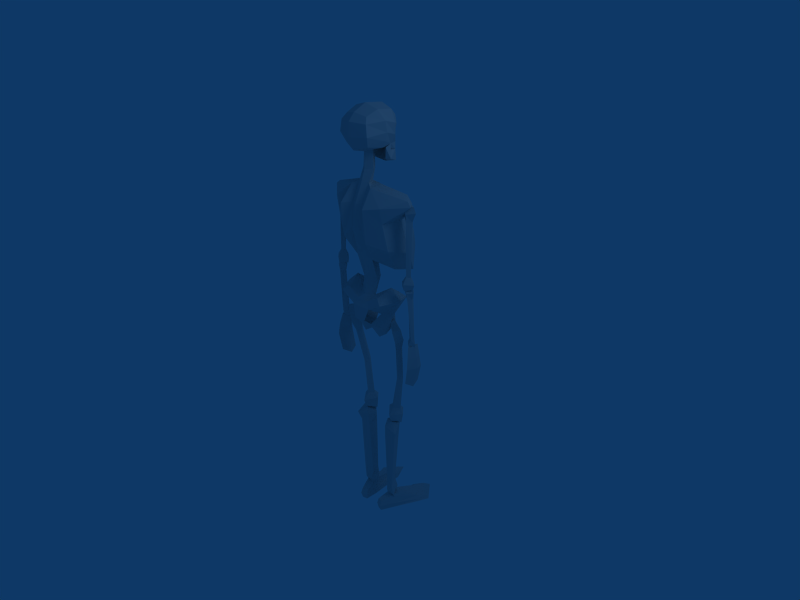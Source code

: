 # Source: skeleton.blend  (saved by Blender 2.49.0; exported with 4.5.12 LTS)
import bpy
from mathutils import Matrix  # noqa: F401  (used for matrix-valued properties, if any)

bpy.ops.wm.read_factory_settings(use_empty=True)
scene = bpy.context.scene
scene.name = 'Scene'

# ---- collections
col_collection_1 = bpy.data.collections.new('Collection 1'); scene.collection.children.link(col_collection_1)

# ---- world
world_world = bpy.data.worlds.new('World'); scene.world = world_world
world_world.color = (0.05656, 0.2208, 0.4)
world_world.use_sun_shadow = False
world_world.sun_shadow_jitter_overblur = 0.0
world_world.cycles.sampling_method = 'MANUAL'
world_world.cycles.sample_map_resolution = 256

# ---- cameras
cam_camera = bpy.data.cameras.new('Camera')
cam_camera.passepartout_alpha = 0.2
cam_camera.clip_end = 100.0
cam_camera.lens = 35.0
cam_camera.ortho_scale = 7.314
cam_camera.show_passepartout = False
cam_camera.show_safe_areas = True
cam_camera.dof.focus_distance = 0.0
cam_camera.dof.aperture_fstop = 128.0

# ---- lights
light_spot = bpy.data.lights.new('Spot', 'POINT')
light_spot.transmission_factor = 0.0
light_spot.cutoff_distance = 30.0
light_spot.energy = 100.0
light_spot.shadow_buffer_clip_start = 1.001
light_spot.shadow_soft_size = 1.0
light_spot.shadow_maximum_resolution = 0.006
light_spot.use_absolute_resolution = True
light_spot.cycles.use_multiple_importance_sampling = False

# ---- meshes
me_skeleton = bpy.data.meshes.new('skeleton')
me_skeleton.from_pydata([(0.1065, 0.3173, 2.567), (0.1562, -0.1078, 2.661), (0.1315, 0.3007, 3.03), (0.1857, -0.2379, 3.092), (0.204, -0.06523, 3.161), (0.1873, 0.1832, 3.128), (0.1675, 0.1811, 2.678), (0.2131, 0.2235, 2.798), (0.2597, -0.3028, 2.852), (0.2061, -0.2471, 2.71), (0.09721, 0.3193, 2.785), (0.1099, 0.317, 2.667), (0.2206, -0.001464, 2.667), (0.132, 0.2053, 2.594), (0.2669, 0.003317, 2.756), (0.2968, 0.006696, 2.872), (0.1337, 0.321, 2.904), (0.2335, -0.2898, 3.013), (0.2986, -0.01959, 3.026), (0.2454, 0.2, 2.957), (-0.1065, 0.3173, 2.567), (-0.1562, -0.1078, 2.661), (-0.1315, 0.3007, 3.03), (-0.1857, -0.2379, 3.092), (0.0, -0.1282, 2.602), (0.0, 0.3608, 2.552), (0.0, -0.277, 3.131), (0.0, 0.3439, 3.047), (0.0, -0.3871, 2.83), (0.0, -0.3091, 2.649), (0.0, 0.3512, 2.679), (0.0, 0.4125, 2.813), (-0.204, -0.06523, 3.161), (-0.1873, 0.1832, 3.128), (0.0, 0.1957, 3.186), (0.0, -0.08537, 3.222), (0.0, 0.04228, 2.627), (0.0, 0.1964, 2.6), (-0.1675, 0.1811, 2.678), (-0.2131, 0.2235, 2.798), (-0.2597, -0.3028, 2.852), (-0.2061, -0.2471, 2.71), (-0.09721, 0.3193, 2.785), (-0.1099, 0.317, 2.667), (-0.2206, -0.001464, 2.667), (-0.132, 0.2053, 2.594), (-0.2669, 0.003317, 2.756), (-0.2968, 0.006696, 2.872), (-0.1337, 0.321, 2.904), (-0.2335, -0.2898, 3.013), (0.0, -0.3708, 3.028), (0.0, 0.3641, 2.898), (-0.2986, -0.01959, 3.026), (-0.2454, 0.2, 2.957), (0.08372, -0.05657, 2.628), (-0.08372, -0.05657, 2.637), (0.0, 0.1811, 2.678), (0.0, -0.1282, 2.611), (0.0, 0.04228, 2.636), (0.1336, 0.2053, 2.588), (0.1455, 0.104, 2.484), (0.1966, 0.154, 2.481), (0.06909, 0.2026, 2.424), (0.1042, 0.3209, 2.565), (0.09577, 0.3362, 2.411), (0.1666, 0.1811, 2.68), (0.2021, 0.06021, 2.651), (-0.1336, 0.2053, 2.588), (-0.1455, 0.104, 2.484), (-0.1966, 0.154, 2.481), (0.0, 0.2299, 2.406), (-0.06909, 0.2026, 2.424), (-0.1042, 0.3209, 2.565), (0.0, 0.3584, 2.55), (-0.09577, 0.3362, 2.411), (0.0, 0.362, 2.395), (-0.1666, 0.1811, 2.68), (-0.2021, 0.06021, 2.651), (-0.1957, -0.1327, 0.07843), (-0.2489, 0.1482, 0.08953), (0.2489, 0.1482, 0.08953), (0.1957, -0.1327, 0.07843), (-0.2953, -0.2336, 0.6216), (-0.295, 0.14, 0.6191), (0.295, 0.14, 0.6191), (0.2953, -0.2336, 0.6216), (-0.1694, -0.01218, 0.5289), (0.1694, -0.01218, 0.5289), (0.1062, 0.1424, 0.1503), (-0.1062, 0.1424, 0.1503), (0.09717, -0.2476, 0.517), (-0.09717, -0.2476, 0.517), (-0.1053, -0.1972, 0.142), (0.1053, -0.1972, 0.142), (-0.4073, 0.2216, 0.5404), (-0.2871, 0.09476, 0.3098), (-0.2871, -0.03962, 0.3349), (-0.3953, -0.2875, 0.5544), (0.4073, 0.2216, 0.5404), (0.2871, 0.09476, 0.3098), (0.3953, -0.2875, 0.5544), (0.2871, -0.03962, 0.3349), (-0.1667, 0.0707, 0.4352), (-0.2154, 0.1181, 0.2897), (0.1667, 0.0707, 0.4352), (0.2154, 0.1181, 0.2897), (0.1617, -0.2823, 0.4226), (0.2153, -0.09396, 0.3085), (-0.1617, -0.2823, 0.4226), (-0.2153, -0.09396, 0.3085), (-0.3513, -0.02152, 0.7366), (-0.2752, -0.06346, -0.001303), (0.3513, -0.02152, 0.7366), (0.2752, -0.06346, -0.001303), (-0.1474, -0.0787, -0.09116), (0.1474, -0.0787, -0.09116), (0.1394, -0.1221, 0.5974), (-0.1394, -0.1221, 0.5974), (-0.5251, -0.0355, 0.5844), (-0.3737, 0.0166, 0.336), (0.5251, -0.0355, 0.5844), (0.3737, 0.0166, 0.336), (0.0, -0.05344, 0.5031), (0.0, -0.007877, 0.09801), (0.0, -0.151, 0.107), (0.0, -0.0245, 0.4543), (0.0, -0.06346, 0.005998), (-0.3649, 0.04498, 0.996), (-0.2738, 0.517, 1.212), (0.2738, 0.517, 1.212), (0.3649, 0.04498, 0.996), (-0.4287, -0.2715, 1.956), (-0.2617, 0.2279, 1.97), (0.2617, 0.2279, 1.97), (0.4287, -0.2715, 1.956), (0.0, 0.2718, 2.017), (0.0, 0.5249, 1.394), (0.09558, -0.1485, 2.202), (0.0, -0.2334, 1.183), (0.4345, 0.3222, 0.937), (0.4223, 0.1029, 1.967), (-0.4345, 0.3222, 0.937), (-0.4223, 0.1029, 1.967), (0.3185, 0.3403, 1.756), (0.4349, -0.2402, 1.741), (0.0, 0.5021, 1.546), (0.4541, -0.1618, 1.34), (0.0, 0.00842, 2.192), (0.0, 0.03139, 1.234), (-0.3185, 0.3403, 1.756), (-0.4349, -0.2402, 1.741), (0.337, 0.4322, 1.441), (-0.337, 0.4322, 1.441), (-0.4869, 0.04868, 1.738), (0.4869, 0.04868, 1.738), (0.0, 0.4157, 1.802), (-0.4541, -0.1618, 1.34), (-0.5444, 0.1394, 1.267), (0.5444, 0.1394, 1.267), (0.1527, -0.1762, 1.138), (0.1824, -0.2049, 2.162), (0.1963, -0.008931, 2.18), (0.2158, -0.3854, 1.917), (0.2174, -0.347, 1.435), (-0.1527, -0.1762, 1.138), (-0.1824, -0.2049, 2.162), (-0.2174, -0.347, 1.435), (-0.2158, -0.3854, 1.917), (-0.1963, -0.008931, 2.18), (0.08372, -0.05657, 2.637), (-0.08372, -0.05657, 2.637), (0.09558, -0.06796, 2.374), (0.0, 0.05476, 2.369), (-0.09558, -0.06796, 2.374), (0.0, -0.1364, 2.369), (0.09558, -0.2722, 1.935), (-0.09558, -0.2722, 1.935), (0.0, -0.3124, 1.941), (0.09558, -0.3074, 1.58), (0.0, -0.1014, 1.63), (-0.09558, -0.3074, 1.58), (0.0, -0.3573, 1.603), (0.1392, -0.07997, 0.7899), (0.0, 0.1036, 0.7726), (-0.1392, -0.07997, 0.7899), (0.0, -0.1617, 0.7957), (0.0, -0.2358, 0.5048), (0.0, -0.2301, 0.3785), (0.0, -0.2993, 0.4209), (0.09921, -0.3107, 0.2302), (0.0, -0.2795, 0.2407), (-0.09921, -0.3107, 0.2302), (0.0, -0.3253, 0.2252), (0.0, -0.2435, 0.115), (0.0, -0.1977, 0.5886), (-0.7704, -0.01293, 0.8434), (-0.6809, 0.06409, 0.8139), (-0.5663, -0.01293, 0.8278), (-0.6809, -0.08994, 0.8208), (-0.7211, 0.02942, 1.776), (-0.6688, 0.09154, 1.767), (-0.625, 0.0287, 1.762), (-0.6688, -0.03323, 1.773), (-0.7791, 0.03731, 1.907), (-0.6701, 0.1116, 1.88), (-0.5788, 0.03247, 1.806), (-0.6701, -0.04241, 1.887), (-0.7376, 0.03973, 1.988), (-0.6157, 0.1144, 1.978), (-0.5507, 0.03446, 1.853), (-0.6157, -0.03964, 1.985), (-0.6746, 0.03736, 1.003), (-0.7242, -0.004869, 0.9994), (-0.6331, -0.004942, 1.004), (-0.6746, -0.04715, 1.007), (-0.79, -0.009035, 0.9091), (-0.6779, -0.1041, 0.9129), (-0.5573, -0.009091, 0.8954), (-0.6779, 0.086, 0.9043), (-0.4058, 0.09031, -1.526), (-0.2781, 0.2276, -1.497), (-0.1355, 0.08786, -1.515), (-0.2766, -0.01194, -1.513), (-0.4871, 0.0328, -0.2042), (-0.4341, 0.09292, -0.1885), (-0.3901, 0.03217, -0.2046), (-0.4349, -0.02865, -0.2171), (-0.5676, -0.00179, -0.000842), (-0.4747, 0.08191, -0.06852), (-0.3604, 0.01932, -0.1115), (-0.4757, -0.06816, -0.1039), (-0.5663, -0.06082, 0.1719), (-0.461, 0.05341, 0.07669), (-0.3884, -0.002005, -0.02298), (-0.462, -0.1132, 0.08835), (-0.2888, 0.1585, -1.293), (-0.3715, 0.1063, -1.307), (-0.2048, 0.103, -1.286), (-0.2901, 0.04934, -1.303), (-0.423, 0.1076, -1.378), (-0.2848, -0.04614, -1.401), (-0.1308, 0.1039, -1.35), (-0.2818, 0.2455, -1.386), (-0.4228, 0.1151, -0.7494), (-0.3613, 0.1748, -0.7362), (-0.3104, 0.113, -0.7415), (-0.3624, 0.05241, -0.7481), (-0.7587, 0.02592, -0.07177), (-0.7089, 0.07884, -0.07222), (-0.6316, 0.02644, -0.06798), (-0.7091, -0.02431, -0.07659), (-0.7392, -0.001665, 0.6843), (-0.7087, 0.05446, 0.6705), (-0.6704, -0.001477, 0.6569), (-0.71, -0.0576, 0.6639), (-0.7722, -0.005513, 0.7915), (-0.7102, 0.06188, 0.7904), (-0.624, -0.003399, 0.7176), (-0.7104, -0.07645, 0.7845), (-0.7544, -0.009808, 0.8654), (-0.657, 0.04249, 0.872), (-0.6055, -0.006682, 0.7756), (-0.6572, -0.06049, 0.8661), (-0.6756, 0.05833, 0.06366), (-0.7615, 0.02097, 0.05379), (-0.6641, 0.02031, 0.05642), (-0.7347, -0.01757, 0.06044), (-0.7722, 0.02471, -0.01832), (-0.6973, -0.03915, -0.01991), (-0.6309, 0.02504, -0.009708), (-0.6971, 0.08817, -0.01452), (-0.3052, 0.009787, -2.98), (-0.2107, 0.1246, -2.946), (-0.1471, 0.05789, -2.97), (-0.185, -0.0126, -2.964), (-0.3743, -0.03128, -1.795), (-0.2534, 0.1767, -1.781), (-0.1733, 0.09424, -1.771), (-0.179, -0.04514, -1.781), (-0.4265, -0.06466, -1.666), (-0.2671, 0.1809, -1.645), (-0.1281, 0.0576, -1.645), (-0.1896, -0.04978, -1.634), (-0.3838, 0.0623, -1.536), (-0.2308, 0.1509, -1.541), (-0.1305, 0.05836, -1.573), (-0.2752, 0.01067, -1.54), (-0.2016, 0.1258, -2.714), (-0.3085, -0.04738, -2.736), (-0.1484, 0.08028, -2.711), (-0.1671, -0.01123, -2.714), (-0.3171, -0.02503, -2.904), (-0.1817, -0.03194, -2.87), (-0.1062, 0.05875, -2.882), (-0.2214, 0.1602, -2.878), (-0.6832, 0.0689, -0.7503), (-0.686, 0.1585, -0.6684), (-0.6911, -0.09498, -0.6319), (-0.6618, 0.03115, -0.04103), (-0.7122, 0.1309, -0.06414), (-0.7583, 0.03086, -0.03617), (-0.711, -0.05218, -0.05082), (-0.7384, -0.09009, -0.2102), (-0.7892, 0.03996, -0.2148), (-0.6519, 0.04038, -0.2218), (-0.7389, 0.1351, -0.2065), (-0.7061, 0.05148, -0.3969), (-0.7467, -0.1124, -0.3761), (-0.7902, 0.05123, -0.3927), (-0.749, 0.1585, -0.4047), (-0.617, 0.1762, -0.1326), (-0.6538, 0.1927, -0.1465), (-0.6317, 0.134, -0.181), (-0.6989, 0.1591, -0.2045), (-0.5651, 0.2341, -0.4401), (-0.5854, 0.2358, -0.4392), (-0.5668, 0.2184, -0.4201), (-0.5873, 0.2206, -0.4198), (-0.5827, 0.2196, -0.2728), (-0.5925, 0.1932, -0.2903), (-0.6327, 0.2021, -0.2867), (-0.6183, 0.2286, -0.269), (-0.1648, 0.004642, -2.944), (-0.2868, -0.03767, -2.946), (-0.3162, 0.8026, -3.172), (-0.5432, 0.5406, -3.176), (-0.3076, -0.04669, -3.079), (-0.1408, 0.000638, -3.083), (-0.3071, 0.09619, -2.932), (-0.1332, -0.1719, -3.005), (-0.2235, -0.1981, -2.995), (-0.1817, 0.1439, -2.935), (-0.2176, -0.2038, -3.172), (-0.1394, -0.1841, -3.172), (-0.4821, 0.5112, -3.123), (-0.2276, -0.2311, -3.077), (-0.2909, -0.04032, -3.172), (-0.1363, 0.01359, -3.172), (-0.1207, -0.1942, -3.082), (-0.2937, 0.6733, -3.087), (-0.4676, 0.3796, -3.14), (-0.2678, 0.4926, -3.039), (-0.1871, 0.551, -3.172), (-0.4853, 0.3843, -3.172), (-0.4342, 0.3938, -3.097), (-0.2019, 0.5317, -3.086), (-0.7393, -0.01487, 1.989), (0.7393, -0.01487, 1.989), (0.6171, 0.1276, 1.982), (-0.6171, 0.1276, 1.982), (0.5772, -0.01985, 1.826), (-0.5772, -0.01985, 1.826), (-0.5687, 0.1065, 1.829), (0.5687, 0.1065, 1.829), (0.6857, -0.01715, 2.062), (0.5662, 0.09168, 2.099), (-0.6717, -0.01715, 2.041), (-0.5709, 0.09168, 2.052), (-0.334, 0.03503, 0.2431), (-0.3102, 0.07044, 0.1529), (-0.3027, 0.01635, 0.102), (-0.3087, -0.01686, 0.1935), (0.0, 0.3133, 1.528), (0.0, -0.1969, 2.202), (-0.09558, -0.1485, 2.202), (0.7704, -0.01293, 0.8434), (0.6809, 0.06409, 0.8139), (0.5663, -0.01293, 0.8278), (0.6809, -0.08994, 0.8208), (0.7211, 0.02942, 1.776), (0.6688, 0.09154, 1.767), (0.625, 0.0287, 1.762), (0.6688, -0.03323, 1.773), (0.7791, 0.03731, 1.907), (0.6701, 0.1116, 1.88), (0.5788, 0.03247, 1.806), (0.6701, -0.04241, 1.887), (0.7376, 0.03973, 1.988), (0.6157, 0.1144, 1.978), (0.5507, 0.03446, 1.853), (0.6157, -0.03964, 1.985), (0.6746, 0.03736, 1.003), (0.7242, -0.004869, 0.9994), (0.6331, -0.004942, 1.004), (0.6746, -0.04715, 1.007), (0.79, -0.009035, 0.9091), (0.6779, -0.1041, 0.9129), (0.5573, -0.009091, 0.8954), (0.6779, 0.086, 0.9043), (0.4058, 0.09031, -1.526), (0.2781, 0.2276, -1.497), (0.1355, 0.08786, -1.515), (0.2766, -0.01194, -1.513), (0.4871, 0.0328, -0.2042), (0.4341, 0.09292, -0.1885), (0.3901, 0.03217, -0.2046), (0.4349, -0.02865, -0.2171), (0.5676, -0.00179, -0.000842), (0.4747, 0.08191, -0.06852), (0.3604, 0.01932, -0.1115), (0.4757, -0.06816, -0.1039), (0.5663, -0.06082, 0.1719), (0.461, 0.05341, 0.07669), (0.3884, -0.002005, -0.02298), (0.462, -0.1132, 0.08835), (0.2888, 0.1585, -1.293), (0.3715, 0.1063, -1.307), (0.2048, 0.103, -1.286), (0.2901, 0.04934, -1.303), (0.423, 0.1076, -1.378), (0.2848, -0.04614, -1.401), (0.1308, 0.1039, -1.35), (0.2818, 0.2455, -1.386), (0.4228, 0.1151, -0.7494), (0.3613, 0.1748, -0.7362), (0.3104, 0.113, -0.7415), (0.3624, 0.05241, -0.7481), (0.7587, 0.02592, -0.07177), (0.7089, 0.07884, -0.07222), (0.6316, 0.02644, -0.06798), (0.7091, -0.02431, -0.07659), (0.7392, -0.001665, 0.6843), (0.7087, 0.05446, 0.6705), (0.6704, -0.001477, 0.6569), (0.71, -0.0576, 0.6639), (0.7722, -0.005513, 0.7915), (0.7102, 0.06188, 0.7904), (0.624, -0.003399, 0.7176), (0.7104, -0.07645, 0.7845), (0.7544, -0.009808, 0.8654), (0.657, 0.04249, 0.872), (0.6055, -0.006682, 0.7756), (0.6572, -0.06049, 0.8661), (0.6756, 0.05833, 0.06366), (0.7615, 0.02097, 0.05379), (0.6641, 0.02031, 0.05642), (0.7347, -0.01757, 0.06044), (0.7722, 0.02471, -0.01832), (0.6973, -0.03915, -0.01991), (0.6309, 0.02504, -0.009708), (0.6971, 0.08817, -0.01452), (0.3052, 0.009787, -2.98), (0.2107, 0.1246, -2.946), (0.1471, 0.05789, -2.97), (0.185, -0.0126, -2.964), (0.3743, -0.03128, -1.795), (0.2534, 0.1767, -1.781), (0.1733, 0.09424, -1.771), (0.179, -0.04514, -1.781), (0.4265, -0.06466, -1.666), (0.2671, 0.1809, -1.645), (0.1281, 0.0576, -1.645), (0.1896, -0.04978, -1.634), (0.3838, 0.0623, -1.536), (0.2308, 0.1509, -1.541), (0.1305, 0.05836, -1.573), (0.2752, 0.01067, -1.54), (0.2016, 0.1258, -2.714), (0.3085, -0.04738, -2.736), (0.1484, 0.08028, -2.711), (0.1671, -0.01123, -2.714), (0.3171, -0.02503, -2.904), (0.1817, -0.03194, -2.87), (0.1062, 0.05875, -2.882), (0.2214, 0.1602, -2.878), (0.6832, 0.0689, -0.7503), (0.686, 0.1585, -0.6684), (0.6911, -0.09498, -0.6319), (0.6618, 0.03115, -0.04103), (0.7122, 0.1309, -0.06414), (0.7583, 0.03086, -0.03617), (0.711, -0.05218, -0.05082), (0.7384, -0.09009, -0.2102), (0.7892, 0.03996, -0.2148), (0.6519, 0.04038, -0.2218), (0.7389, 0.1351, -0.2065), (0.7061, 0.05148, -0.3969), (0.7467, -0.1124, -0.3761), (0.7902, 0.05123, -0.3927), (0.749, 0.1585, -0.4047), (0.617, 0.1762, -0.1326), (0.6538, 0.1927, -0.1465), (0.6317, 0.134, -0.181), (0.6989, 0.1591, -0.2045), (0.5651, 0.2341, -0.4401), (0.5854, 0.2358, -0.4392), (0.5668, 0.2184, -0.4201), (0.5873, 0.2206, -0.4198), (0.5827, 0.2196, -0.2728), (0.5925, 0.1932, -0.2903), (0.6327, 0.2021, -0.2867), (0.6183, 0.2286, -0.269), (0.1648, 0.004642, -2.944), (0.2868, -0.03767, -2.946), (0.3162, 0.8026, -3.172), (0.5432, 0.5406, -3.176), (0.3076, -0.04669, -3.079), (0.1408, 0.000638, -3.083), (0.3071, 0.09619, -2.932), (0.1332, -0.1719, -3.005), (0.2236, -0.1981, -2.995), (0.1817, 0.1439, -2.935), (0.2176, -0.2038, -3.172), (0.1394, -0.1841, -3.172), (0.4821, 0.5112, -3.123), (0.2276, -0.2311, -3.077), (0.2909, -0.04032, -3.172), (0.1363, 0.01359, -3.172), (0.1207, -0.1942, -3.082), (0.2937, 0.6733, -3.087), (0.4676, 0.3796, -3.14), (0.2678, 0.4926, -3.039), (0.187, 0.551, -3.172), (0.4853, 0.3843, -3.172), (0.4342, 0.3938, -3.097), (0.2019, 0.5317, -3.086), (0.334, 0.03503, 0.2431), (0.3102, 0.07045, 0.1529), (0.3027, 0.01635, 0.102), (0.3087, -0.01686, 0.1935)], [], [(0, 13, 37, 25), (34, 5, 2, 27), (51, 27, 2, 16), (18, 4, 3, 17), (29, 24, 1, 9), (35, 4, 5, 34), (26, 3, 4, 35), (19, 5, 4, 18), (16, 2, 5, 19), (11, 0, 25, 30), (30, 31, 10, 11), (12, 14, 9, 1), (14, 15, 8, 9), (50, 28, 8, 17), (28, 29, 9, 8), (6, 7, 15, 14), (0, 11, 6, 13), (11, 10, 7, 6), (31, 51, 16, 10), (15, 18, 17, 8), (7, 19, 18, 15), (10, 16, 19, 7), (26, 50, 17, 3), (25, 37, 45, 20), (33, 34, 27, 22), (27, 51, 48, 22), (32, 52, 49, 23), (24, 29, 41, 21), (32, 35, 34, 33), (23, 26, 35, 32), (33, 53, 52, 32), (24, 54, 1), (22, 48, 53, 33), (30, 25, 20, 43), (31, 30, 43, 42), (46, 44, 21, 41), (47, 46, 41, 40), (28, 50, 49, 40), (29, 28, 40, 41), (46, 38, 44), (39, 38, 46, 47), (43, 20, 45, 38), (42, 43, 38, 39), (51, 31, 42, 48), (52, 47, 40, 49), (53, 39, 47, 52), (48, 42, 39, 53), (50, 26, 23, 49), (54, 36, 12, 1), (24, 21, 55), (36, 55, 21, 44), (6, 14, 12), (56, 36, 44, 38), (38, 45, 37, 56), (36, 56, 6, 12), (56, 37, 13, 6), (62, 64, 61, 60), (70, 75, 64, 62), (59, 63, 62, 60), (63, 73, 70, 62), (73, 63, 64, 75), (59, 60, 66, 65), (63, 59, 61, 64), (65, 66, 61, 59), (60, 61, 66), (68, 69, 74, 71), (71, 74, 75, 70), (68, 71, 72, 67), (71, 70, 73, 72), (75, 74, 72, 73), (76, 77, 68, 67), (74, 69, 67, 72), (76, 67, 69, 77), (77, 69, 68), (119, 95, 79, 111), (105, 99, 80, 88), (121, 101, 81, 113), (109, 96, 78, 92), (115, 88, 80, 113), (117, 86, 83, 110), (95, 103, 89, 79), (101, 107, 93, 81), (111, 79, 89, 114), (126, 123, 88, 115), (112, 84, 87, 116), (187, 108, 102, 125), (110, 83, 94, 118), (118, 94, 95, 119), (87, 84, 98, 104), (104, 98, 99, 105), (112, 85, 100, 120), (120, 100, 101, 121), (91, 82, 97, 108), (108, 97, 96, 109), (83, 86, 102, 94), (94, 102, 103, 95), (122, 87, 104, 125), (85, 90, 106, 100), (100, 106, 107, 101), (125, 104, 106, 187), (96, 119, 111, 78), (99, 121, 113, 80), (93, 115, 113, 81), (91, 117, 110, 82), (78, 111, 114, 92), (124, 126, 115, 93), (85, 112, 116, 90), (108, 188, 186, 91), (82, 110, 118, 97), (97, 118, 119, 96), (84, 112, 120, 98), (98, 120, 121, 99), (114, 89, 123, 126), (191, 192, 188, 108), (86, 122, 125, 102), (116, 194, 186, 90), (92, 114, 126, 124), (190, 191, 108, 187), (157, 152, 128, 141), (158, 146, 130, 139), (166, 156, 127, 164), (152, 145, 136, 128), (164, 180, 166), (156, 157, 141, 127), (133, 140, 154, 143), (168, 357, 356, 165), (151, 158, 139, 129), (175, 178, 163, 162), (357, 168, 142, 349), (142, 132, 149, 153), (143, 154, 158, 151), (161, 355, 348, 140), (165, 131, 150, 167), (135, 133, 143, 155), (153, 149, 152, 157), (150, 153, 157, 156), (167, 150, 156, 166), (154, 144, 146, 158), (146, 163, 159, 130), (145, 151, 129, 136), (350, 144, 154, 353), (134, 160, 162, 144), (136, 129, 362), (144, 162, 163, 146), (155, 143, 151, 145), (132, 135, 155, 149), (149, 155, 145, 152), (147, 135, 132, 168), (176, 167, 166, 180), (159, 163, 178), (363, 137, 171, 174), (170, 58, 172, 173), (58, 169, 171, 172), (175, 162, 160, 137), (364, 363, 174, 173), (167, 176, 364, 165), (185, 182, 159, 138), (177, 181, 178, 175), (176, 180, 181, 177), (184, 185, 138, 164), (164, 138, 181, 180), (179, 148, 164), (179, 159, 148), (183, 184, 164, 148), (188, 106, 90, 186), (116, 122, 183, 182), (189, 190, 187, 106), (138, 159, 178, 181), (192, 189, 106, 188), (193, 190, 189), (193, 191, 190), (193, 192, 191), (193, 189, 192), (122, 117, 184, 183), (122, 86, 117), (117, 194, 185, 184), (215, 218, 196, 195), (218, 217, 197, 196), (217, 216, 198, 197), (216, 215, 195, 198), (195, 196, 197, 198), (205, 206, 202, 201), (210, 207, 203, 206), (203, 204, 200, 199), (204, 205, 201, 200), (206, 203, 199, 202), (210, 209, 208, 207), (207, 208, 204, 203), (208, 209, 205, 204), (209, 210, 206, 205), (199, 200, 211, 212), (200, 201, 213, 211), (201, 202, 214, 213), (202, 199, 212, 214), (211, 213, 217, 218), (214, 212, 215, 216), (213, 214, 216, 217), (212, 211, 218, 215), (239, 242, 220, 219), (242, 241, 221, 220), (241, 240, 222, 221), (240, 239, 219, 222), (219, 220, 221, 222), (229, 230, 226, 225), (234, 231, 227, 230), (227, 228, 224, 223), (228, 229, 225, 224), (230, 227, 223, 226), (361, 358, 231, 234), (231, 232, 228, 227), (232, 233, 229, 228), (233, 234, 230, 229), (243, 244, 235, 236), (244, 245, 237, 235), (245, 246, 238, 237), (246, 243, 236, 238), (235, 237, 241, 242), (238, 236, 239, 240), (237, 238, 240, 241), (236, 235, 242, 239), (223, 224, 244, 243), (224, 225, 245, 244), (225, 226, 246, 245), (226, 223, 243, 246), (267, 270, 248, 247), (270, 269, 249, 248), (269, 268, 250, 249), (268, 267, 247, 250), (247, 248, 249, 250), (257, 258, 254, 253), (262, 259, 255, 258), (255, 256, 252, 251), (256, 257, 253, 252), (258, 255, 251, 254), (262, 261, 260, 259), (259, 260, 256, 255), (260, 261, 257, 256), (261, 262, 258, 257), (251, 252, 264), (252, 253, 265, 263), (253, 254, 266, 265), (254, 251, 264, 266), (263, 265, 269, 270), (266, 264, 267, 268), (265, 266, 268, 269), (264, 263, 270, 267), (291, 294, 272, 271), (294, 293, 273, 272), (293, 292, 274, 273), (292, 291, 271, 274), (271, 272, 273, 274), (281, 282, 278, 277), (286, 283, 279, 282), (279, 280, 276, 275), (280, 281, 277, 276), (282, 279, 275, 278), (286, 285, 284, 283), (283, 284, 280, 279), (284, 285, 281, 280), (285, 286, 282, 281), (275, 276, 287, 288), (276, 277, 289, 287), (277, 278, 290, 289), (278, 275, 288, 290), (287, 289, 293, 294), (290, 288, 291, 292), (289, 290, 292, 293), (288, 287, 294, 291), (304, 306, 309, 305), (305, 309, 308, 303), (303, 308, 307, 302), (306, 295, 296, 309), (307, 297, 295, 306), (301, 298, 299, 300), (301, 302, 304, 298), (300, 303, 302, 301), (304, 312, 310, 298), (302, 307, 306, 304), (305, 303, 300, 299), (319, 316, 314, 318), (298, 310, 311, 299), (305, 313, 312, 304), (313, 305, 299, 311), (314, 316, 317, 315), (320, 317, 316, 319), (320, 313, 311, 321), (318, 314, 315, 321), (312, 319, 318, 310), (313, 320, 319, 312), (317, 320, 321, 315), (310, 318, 321, 311), (338, 333, 337, 327), (340, 343, 336, 326), (326, 336, 332, 335), (335, 332, 333, 338), (327, 337, 342, 345), (322, 341, 331), (322, 327, 341), (327, 345, 341), (336, 343, 342, 337), (339, 324, 325, 334), (328, 323, 322, 331), (332, 336, 337, 333), (323, 330, 329, 322), (329, 338, 327, 322), (328, 344, 323), (344, 326, 323), (344, 340, 326), (331, 341, 344, 328), (330, 335, 338, 329), (323, 326, 335, 330), (341, 339, 334, 344), (345, 342, 324, 339), (334, 325, 343, 340), (341, 345, 339), (344, 334, 340), (343, 325, 324, 342), (358, 359, 232, 231), (356, 357, 349, 346), (346, 349, 352, 351), (348, 347, 350, 353), (347, 348, 355, 354), (353, 154, 140, 348), (354, 160, 134, 347), (351, 150, 131, 346), (352, 153, 150, 351), (165, 356, 346, 131), (153, 352, 349, 142), (355, 161, 160, 354), (144, 350, 347, 134), (361, 360, 359, 358), (360, 361, 234, 233), (359, 360, 233, 232), (105, 88, 93, 107), (124, 93, 88, 123), (123, 89, 92, 124), (109, 92, 89, 103), (103, 102, 108, 109), (116, 87, 122), (194, 117, 91, 186), (107, 106, 104, 105), (194, 116, 182, 185), (182, 183, 148, 159), (128, 136, 362), (168, 132, 142), (139, 130, 159, 129), (362, 129, 159, 179), (141, 128, 164, 127), (128, 362, 179, 164), (177, 175, 137, 363), (147, 168, 165, 364), (176, 177, 363, 364), (147, 137, 160, 161), (137, 147, 172, 171), (147, 364, 173, 172), (169, 57, 174, 171), (57, 170, 173, 174), (309, 296, 295, 308), (308, 295, 297, 307), (161, 133, 135, 147), (140, 133, 161), (252, 263, 264), (385, 365, 366, 388), (388, 366, 367, 387), (387, 367, 368, 386), (386, 368, 365, 385), (365, 368, 367, 366), (375, 371, 372, 376), (380, 376, 373, 377), (373, 369, 370, 374), (374, 370, 371, 375), (376, 372, 369, 373), (380, 377, 378, 379), (377, 373, 374, 378), (378, 374, 375, 379), (379, 375, 376, 380), (369, 382, 381, 370), (370, 381, 383, 371), (371, 383, 384, 372), (372, 384, 382, 369), (381, 388, 387, 383), (384, 386, 385, 382), (383, 387, 386, 384), (382, 385, 388, 381), (409, 389, 390, 412), (412, 390, 391, 411), (411, 391, 392, 410), (410, 392, 389, 409), (389, 392, 391, 390), (399, 395, 396, 400), (404, 400, 397, 401), (397, 393, 394, 398), (398, 394, 395, 399), (400, 396, 393, 397), (519, 404, 401, 516), (401, 397, 398, 402), (402, 398, 399, 403), (403, 399, 400, 404), (413, 406, 405, 414), (414, 405, 407, 415), (415, 407, 408, 416), (416, 408, 406, 413), (405, 412, 411, 407), (408, 410, 409, 406), (407, 411, 410, 408), (406, 409, 412, 405), (393, 413, 414, 394), (394, 414, 415, 395), (395, 415, 416, 396), (396, 416, 413, 393), (437, 417, 418, 440), (440, 418, 419, 439), (439, 419, 420, 438), (438, 420, 417, 437), (417, 420, 419, 418), (427, 423, 424, 428), (432, 428, 425, 429), (425, 421, 422, 426), (426, 422, 423, 427), (428, 424, 421, 425), (432, 429, 430, 431), (429, 425, 426, 430), (430, 426, 427, 431), (431, 427, 428, 432), (421, 434, 422), (422, 433, 435, 423), (423, 435, 436, 424), (424, 436, 434, 421), (433, 440, 439, 435), (436, 438, 437, 434), (435, 439, 438, 436), (434, 437, 440, 433), (461, 441, 442, 464), (464, 442, 443, 463), (463, 443, 444, 462), (462, 444, 441, 461), (441, 444, 443, 442), (451, 447, 448, 452), (456, 452, 449, 453), (449, 445, 446, 450), (450, 446, 447, 451), (452, 448, 445, 449), (456, 453, 454, 455), (453, 449, 450, 454), (454, 450, 451, 455), (455, 451, 452, 456), (445, 458, 457, 446), (446, 457, 459, 447), (447, 459, 460, 448), (448, 460, 458, 445), (457, 464, 463, 459), (460, 462, 461, 458), (459, 463, 462, 460), (458, 461, 464, 457), (474, 475, 479, 476), (475, 473, 478, 479), (473, 472, 477, 478), (476, 479, 466, 465), (477, 476, 465, 467), (471, 470, 469, 468), (471, 468, 474, 472), (470, 471, 472, 473), (474, 468, 480, 482), (472, 474, 476, 477), (475, 469, 470, 473), (489, 488, 484, 486), (468, 469, 481, 480), (475, 474, 482, 483), (483, 481, 469, 475), (484, 485, 487, 486), (490, 489, 486, 487), (490, 491, 481, 483), (488, 491, 485, 484), (482, 480, 488, 489), (483, 482, 489, 490), (487, 485, 491, 490), (480, 481, 491, 488), (508, 497, 507, 503), (510, 496, 506, 513), (496, 505, 502, 506), (505, 508, 503, 502), (497, 515, 512, 507), (492, 501, 511), (492, 511, 497), (511, 515, 497), (506, 507, 512, 513), (509, 504, 495, 494), (498, 501, 492, 493), (502, 503, 507, 506), (493, 492, 499, 500), (499, 492, 497, 508), (498, 493, 514), (493, 496, 514), (496, 510, 514), (501, 498, 514, 511), (500, 499, 508, 505), (493, 500, 505, 496), (511, 514, 504, 509), (515, 509, 494, 512), (504, 510, 513, 495), (511, 509, 515), (514, 510, 504), (513, 512, 494, 495), (516, 401, 402, 517), (519, 516, 517, 518), (518, 403, 404, 519), (517, 402, 403, 518), (479, 478, 465, 466), (478, 477, 467, 465), (422, 434, 433)])
_uv = me_skeleton.uv_layers.new(name='UVTex')
_uv.uv.foreach_set('vector', [0.1985, 0.7776, 0.1698, 0.7887, 0.1572, 0.7565, 0.2042, 0.7454, 0.201, 0.9561, 0.1707, 0.9167, 0.1973, 0.897, 0.2323, 0.905, 0.2323, 0.8642, 0.2323, 0.905, 0.1973, 0.897, 0.2036, 0.8676, 0.1279, 0.9032, 0.1273, 0.9342, 0.09185, 0.9323, 0.08162, 0.9158, 0.0199, 0.8431, 0.0529, 0.8054, 0.08331, 0.8348, 0.06811, 0.8625, 0.1273, 0.9843, 0.1273, 0.9342, 0.1707, 0.9167, 0.201, 0.9561, 0.07104, 0.9706, 0.09185, 0.9323, 0.1273, 0.9342, 0.1273, 0.9843, 0.1658, 0.8822, 0.1707, 0.9167, 0.1273, 0.9342, 0.1279, 0.9032, 0.2036, 0.8676, 0.1973, 0.897, 0.1707, 0.9167, 0.1658, 0.8822, 0.1992, 0.8067, 0.1985, 0.7776, 0.2321, 0.7721, 0.2322, 0.8093, 0.2322, 0.8093, 0.2322, 0.8424, 0.2031, 0.8376, 0.1992, 0.8067, 0.1099, 0.8336, 0.1173, 0.8523, 0.06811, 0.8625, 0.08331, 0.8348, 0.1173, 0.8523, 0.1252, 0.8745, 0.07445, 0.8899, 0.06811, 0.8625, 0.04037, 0.9495, 0.01446, 0.9002, 0.07445, 0.8899, 0.08162, 0.9158, 0.01446, 0.9002, 0.0199, 0.8431, 0.06811, 0.8625, 0.07445, 0.8899, 0.1555, 0.8116, 0.1678, 0.8471, 0.1252, 0.8745, 0.1173, 0.8523, 0.1985, 0.7776, 0.1992, 0.8067, 0.1555, 0.8116, 0.1698, 0.7887, 0.1992, 0.8067, 0.2031, 0.8376, 0.1678, 0.8471, 0.1555, 0.8116, 0.2322, 0.8424, 0.2323, 0.8642, 0.2036, 0.8676, 0.2031, 0.8376, 0.1252, 0.8745, 0.1279, 0.9032, 0.08162, 0.9158, 0.07445, 0.8899, 0.1678, 0.8471, 0.1658, 0.8822, 0.1279, 0.9032, 0.1252, 0.8745, 0.2031, 0.8376, 0.2036, 0.8676, 0.1658, 0.8822, 0.1678, 0.8471, 0.07104, 0.9706, 0.04037, 0.9495, 0.08162, 0.9158, 0.09185, 0.9323, 0.2598, 0.7452, 0.307, 0.7561, 0.2945, 0.7884, 0.2657, 0.7775, 0.294, 0.9166, 0.2637, 0.9562, 0.2323, 0.905, 0.2673, 0.8969, 0.2323, 0.905, 0.2323, 0.8642, 0.2609, 0.8675, 0.2673, 0.8969, 0.3376, 0.934, 0.3369, 0.903, 0.3833, 0.9155, 0.3731, 0.9321, 0.4118, 0.8046, 0.445, 0.8424, 0.3967, 0.862, 0.3814, 0.8343, 0.3376, 0.934, 0.3377, 0.9843, 0.2637, 0.9562, 0.294, 0.9166, 0.3731, 0.9321, 0.394, 0.9705, 0.3377, 0.9843, 0.3376, 0.934, 0.294, 0.9166, 0.2988, 0.882, 0.3369, 0.903, 0.3376, 0.934, 0.0529, 0.8054, 0.08212, 0.8113, 0.08331, 0.8348, 0.2673, 0.8969, 0.2609, 0.8675, 0.2988, 0.882, 0.294, 0.9166, 0.2322, 0.8093, 0.2321, 0.7721, 0.2657, 0.7775, 0.2651, 0.8066, 0.2322, 0.8424, 0.2322, 0.8093, 0.2651, 0.8066, 0.2613, 0.8375, 0.3474, 0.8519, 0.3547, 0.8332, 0.3814, 0.8343, 0.3967, 0.862, 0.3395, 0.8742, 0.3474, 0.8519, 0.3967, 0.862, 0.3904, 0.8895, 0.4507, 0.8997, 0.4248, 0.9492, 0.3833, 0.9155, 0.3904, 0.8895, 0.445, 0.8424, 0.4507, 0.8997, 0.3904, 0.8895, 0.3967, 0.862, 0.3474, 0.8519, 0.3089, 0.8112, 0.3547, 0.8332, 0.2968, 0.8469, 0.3089, 0.8112, 0.3474, 0.8519, 0.3395, 0.8742, 0.2651, 0.8066, 0.2657, 0.7775, 0.2945, 0.7884, 0.3089, 0.8112, 0.2613, 0.8375, 0.2651, 0.8066, 0.3089, 0.8112, 0.2968, 0.8469, 0.2323, 0.8642, 0.2322, 0.8424, 0.2613, 0.8375, 0.2609, 0.8675, 0.3369, 0.903, 0.3395, 0.8742, 0.3904, 0.8895, 0.3833, 0.9155, 0.2988, 0.882, 0.2968, 0.8469, 0.3395, 0.8742, 0.3369, 0.903, 0.2609, 0.8675, 0.2613, 0.8375, 0.2968, 0.8469, 0.2988, 0.882, 0.4248, 0.9492, 0.394, 0.9705, 0.3731, 0.9321, 0.3833, 0.9155, 0.08212, 0.8113, 0.09738, 0.7795, 0.1099, 0.8336, 0.08331, 0.8348, 0.4118, 0.8046, 0.3814, 0.8343, 0.3825, 0.8107, 0.367, 0.7788, 0.3825, 0.8107, 0.3814, 0.8343, 0.3547, 0.8332, 0.1555, 0.8116, 0.1173, 0.8523, 0.1099, 0.8336, 0.3295, 0.7649, 0.367, 0.7788, 0.3547, 0.8332, 0.3089, 0.8112, 0.3089, 0.8112, 0.2945, 0.7884, 0.307, 0.7561, 0.3295, 0.7649, 0.09738, 0.7795, 0.1348, 0.7654, 0.1555, 0.8116, 0.1099, 0.8336, 0.1348, 0.7654, 0.1572, 0.7565, 0.1698, 0.7887, 0.1555, 0.8116, 0.8108, 0.8785, 0.8205, 0.9204, 0.7667, 0.8984, 0.7651, 0.8793, 0.8428, 0.879, 0.8429, 0.9216, 0.8205, 0.9204, 0.8108, 0.8785, 0.7574, 0.8305, 0.7982, 0.8028, 0.8108, 0.8785, 0.7651, 0.8793, 0.7982, 0.8028, 0.8425, 0.798, 0.8428, 0.879, 0.8108, 0.8785, 0.843, 0.975, 0.7916, 0.9671, 0.8205, 0.9204, 0.8429, 0.9216, 0.7574, 0.8305, 0.7651, 0.8793, 0.7044, 0.8816, 0.7148, 0.8275, 0.7916, 0.9671, 0.7494, 0.9381, 0.7667, 0.8984, 0.8205, 0.9204, 0.7097, 0.9371, 0.7044, 0.8816, 0.7667, 0.8984, 0.7494, 0.9381, 0.7651, 0.8793, 0.7667, 0.8984, 0.7044, 0.8816, 0.9204, 0.8788, 0.919, 0.898, 0.8653, 0.9203, 0.8748, 0.8783, 0.8748, 0.8783, 0.8653, 0.9203, 0.8429, 0.9216, 0.8428, 0.879, 0.9204, 0.8788, 0.8748, 0.8783, 0.8869, 0.8026, 0.9279, 0.83, 0.8748, 0.8783, 0.8428, 0.879, 0.8425, 0.798, 0.8869, 0.8026, 0.8429, 0.9216, 0.8653, 0.9203, 0.8944, 0.9668, 0.843, 0.975, 0.9704, 0.8268, 0.9811, 0.8808, 0.9204, 0.8788, 0.9279, 0.83, 0.8653, 0.9203, 0.919, 0.898, 0.9365, 0.9376, 0.8944, 0.9668, 0.9762, 0.9363, 0.9365, 0.9376, 0.919, 0.898, 0.9811, 0.8808, 0.9811, 0.8808, 0.919, 0.898, 0.9204, 0.8788, 0.9547, 0.3071, 0.9259, 0.3145, 0.9036, 0.278, 0.9219, 0.2392, 0.802, 0.313, 0.7828, 0.3145, 0.8051, 0.278, 0.8304, 0.2856, 0.7614, 0.5346, 0.7835, 0.5332, 0.82, 0.583, 0.7997, 0.604, 0.9274, 0.5345, 0.9473, 0.5332, 0.9108, 0.583, 0.8888, 0.5656, 0.8145, 0.2177, 0.8304, 0.2856, 0.8051, 0.278, 0.7869, 0.2392, 0.9011, 0.4121, 0.905, 0.378, 0.9437, 0.3643, 0.9668, 0.3944, 0.9259, 0.3145, 0.9067, 0.313, 0.8783, 0.2856, 0.9036, 0.278, 0.7835, 0.5332, 0.8034, 0.5345, 0.842, 0.5656, 0.82, 0.583, 0.9219, 0.2392, 0.9036, 0.278, 0.8783, 0.2856, 0.8942, 0.2177, 0.8544, 0.2302, 0.8544, 0.2525, 0.8304, 0.2856, 0.8145, 0.2177, 0.7419, 0.3944, 0.765, 0.3643, 0.8038, 0.378, 0.8076, 0.4121, 0.5504, 0.4957, 0.5812, 0.4897, 0.5799, 0.5529, 0.5504, 0.5349, 0.9668, 0.3944, 0.9437, 0.3643, 0.9497, 0.35, 0.996, 0.3484, 0.996, 0.3484, 0.9497, 0.35, 0.9259, 0.3145, 0.9547, 0.3071, 0.8038, 0.378, 0.765, 0.3643, 0.759, 0.35, 0.8048, 0.3468, 0.8048, 0.3468, 0.759, 0.35, 0.7828, 0.3145, 0.802, 0.313, 0.762, 0.4281, 0.7943, 0.4607, 0.7873, 0.4793, 0.7386, 0.473, 0.7386, 0.473, 0.7873, 0.4793, 0.7835, 0.5332, 0.7614, 0.5346, 0.8932, 0.4651, 0.9365, 0.4607, 0.9435, 0.4793, 0.8995, 0.4911, 0.8995, 0.4911, 0.9435, 0.4793, 0.9473, 0.5332, 0.9274, 0.5345, 0.9437, 0.3643, 0.905, 0.378, 0.904, 0.3468, 0.9497, 0.35, 0.9497, 0.35, 0.904, 0.3468, 0.9067, 0.313, 0.9259, 0.3145, 0.8544, 0.3843, 0.8038, 0.378, 0.8048, 0.3468, 0.8544, 0.3664, 0.7943, 0.4607, 0.8376, 0.4651, 0.8313, 0.4911, 0.7873, 0.4793, 0.7873, 0.4793, 0.8313, 0.4911, 0.8034, 0.5345, 0.7835, 0.5332, 0.5504, 0.5349, 0.5209, 0.5529, 0.5195, 0.4897, 0.5504, 0.4957, 0.9473, 0.5332, 0.9695, 0.5346, 0.9311, 0.604, 0.9108, 0.583, 0.7828, 0.3145, 0.754, 0.3071, 0.7869, 0.2392, 0.8051, 0.278, 0.842, 0.5656, 0.8293, 0.6226, 0.7997, 0.604, 0.82, 0.583, 0.8932, 0.4651, 0.9106, 0.4346, 0.9688, 0.4281, 0.9365, 0.4607, 0.9108, 0.583, 0.9311, 0.604, 0.9015, 0.6226, 0.8888, 0.5656, 0.8654, 0.5781, 0.8654, 0.6076, 0.8293, 0.6226, 0.842, 0.5656, 0.7943, 0.4607, 0.762, 0.4281, 0.8202, 0.4346, 0.8376, 0.4651, 0.0747, 0.1827, 0.1076, 0.1838, 0.1076, 0.2049, 0.08687, 0.2048, 0.9365, 0.4607, 0.9688, 0.4281, 0.9922, 0.473, 0.9435, 0.4793, 0.9435, 0.4793, 0.9922, 0.473, 0.9695, 0.5346, 0.9473, 0.5332, 0.765, 0.3643, 0.7419, 0.3944, 0.7128, 0.3484, 0.759, 0.35, 0.759, 0.35, 0.7128, 0.3484, 0.754, 0.3071, 0.7828, 0.3145, 0.8942, 0.2177, 0.8783, 0.2856, 0.8544, 0.2525, 0.8544, 0.2302, 0.09224, 0.1509, 0.1076, 0.1505, 0.1076, 0.1838, 0.0747, 0.1827, 0.905, 0.378, 0.8544, 0.3843, 0.8544, 0.3664, 0.904, 0.3468, 0.1432, 0.2335, 0.1076, 0.2265, 0.1076, 0.2049, 0.1283, 0.2048, 0.8888, 0.5656, 0.9015, 0.6226, 0.8654, 0.6076, 0.8654, 0.5781, 0.08284, 0.1355, 0.09224, 0.1509, 0.0747, 0.1827, 0.05721, 0.15, 0.6975, 0.6374, 0.6433, 0.644, 0.6381, 0.6061, 0.6911, 0.5812, 0.4865, 0.6374, 0.4512, 0.6609, 0.4523, 0.6026, 0.493, 0.5812, 0.768, 0.6792, 0.7329, 0.6609, 0.7317, 0.6026, 0.7752, 0.6319, 0.6433, 0.644, 0.592, 0.6535, 0.592, 0.6302, 0.6381, 0.6061, 0.7752, 0.6319, 0.7888, 0.6961, 0.768, 0.6792, 0.7329, 0.6609, 0.6975, 0.6374, 0.6911, 0.5812, 0.7317, 0.6026, 0.5538, 0.7252, 0.5241, 0.7354, 0.4981, 0.7061, 0.5462, 0.6904, 0.3015, 0.6982, 0.3419, 0.6418, 0.3679, 0.6424, 0.323, 0.7252, 0.5408, 0.644, 0.4865, 0.6374, 0.493, 0.5812, 0.5459, 0.6061, 0.3921, 0.7473, 0.3953, 0.6961, 0.416, 0.6792, 0.4138, 0.7416, 0.3419, 0.6418, 0.3015, 0.6982, 0.3135, 0.639, 0.3436, 0.6282, 0.6599, 0.7354, 0.6302, 0.7252, 0.6379, 0.6904, 0.6859, 0.7061, 0.5462, 0.6904, 0.4981, 0.7061, 0.4865, 0.6374, 0.5408, 0.644, 0.2597, 0.6974, 0.2299, 0.6449, 0.2319, 0.6266, 0.2596, 0.6406, 0.7787, 0.7832, 0.7381, 0.754, 0.7303, 0.7197, 0.7702, 0.7416, 0.592, 0.7273, 0.5538, 0.7252, 0.5462, 0.6904, 0.592, 0.6918, 0.6859, 0.7061, 0.6379, 0.6904, 0.6433, 0.644, 0.6975, 0.6374, 0.7303, 0.7197, 0.6859, 0.7061, 0.6975, 0.6374, 0.7329, 0.6609, 0.7702, 0.7416, 0.7303, 0.7197, 0.7329, 0.6609, 0.768, 0.6792, 0.4981, 0.7061, 0.4537, 0.7197, 0.4512, 0.6609, 0.4865, 0.6374, 0.4512, 0.6609, 0.416, 0.6792, 0.4089, 0.6319, 0.4523, 0.6026, 0.592, 0.6535, 0.5408, 0.644, 0.5459, 0.6061, 0.592, 0.6302, 0.2505, 0.5849, 0.2832, 0.5491, 0.2712, 0.5993, 0.2486, 0.6071, 0.446, 0.754, 0.4053, 0.7833, 0.4138, 0.7416, 0.4537, 0.7197, 0.8986, 0.723, 0.8583, 0.7333, 0.8986, 0.6924, 0.4537, 0.7197, 0.4138, 0.7416, 0.416, 0.6792, 0.4512, 0.6609, 0.592, 0.6918, 0.5462, 0.6904, 0.5408, 0.644, 0.592, 0.6535, 0.6302, 0.7252, 0.592, 0.7273, 0.592, 0.6918, 0.6379, 0.6904, 0.6379, 0.6904, 0.592, 0.6918, 0.592, 0.6535, 0.6433, 0.644, 0.592, 0.7743, 0.592, 0.7273, 0.6302, 0.7252, 0.6237, 0.7746, 0.792, 0.7473, 0.7702, 0.7416, 0.768, 0.6792, 0.7888, 0.6961, 0.4089, 0.6319, 0.416, 0.6792, 0.3953, 0.6961, 0.1076, 0.6039, 0.1327, 0.608, 0.1379, 0.6542, 0.1076, 0.6502, 0.08122, 0.7171, 0.05019, 0.721, 0.03924, 0.6597, 0.07727, 0.6542, 0.165, 0.721, 0.1339, 0.7171, 0.1379, 0.6542, 0.1759, 0.6597, 0.3921, 0.7473, 0.4138, 0.7416, 0.4053, 0.7833, 0.3909, 0.792, 0.08248, 0.608, 0.1076, 0.6039, 0.1076, 0.6502, 0.07727, 0.6542, 0.7702, 0.7416, 0.792, 0.7473, 0.7932, 0.792, 0.7787, 0.7832, 0.1076, 0.2802, 0.1484, 0.2785, 0.1427, 0.3634, 0.1076, 0.3756, 0.1076, 0.5589, 0.1076, 0.4699, 0.1301, 0.4643, 0.1305, 0.5606, 0.08461, 0.5606, 0.0851, 0.4643, 0.1076, 0.4699, 0.1076, 0.5589, 0.06677, 0.2785, 0.1076, 0.2802, 0.1076, 0.3756, 0.07248, 0.3634, 0.07248, 0.3634, 0.1076, 0.3756, 0.1076, 0.4699, 0.0851, 0.4643, 0.0254, 0.4664, 0.01411, 0.3761, 0.07248, 0.3634, 0.1897, 0.4664, 0.1427, 0.3634, 0.201, 0.3761, 0.01331, 0.2732, 0.06677, 0.2785, 0.07248, 0.3634, 0.01411, 0.3761, 0.1076, 0.1838, 0.1405, 0.1827, 0.1283, 0.2048, 0.1076, 0.2049, 0.1432, 0.2335, 0.1754, 0.209, 0.2018, 0.2732, 0.1484, 0.2785, 0.1229, 0.1509, 0.1323, 0.1355, 0.1579, 0.15, 0.1405, 0.1827, 0.1076, 0.3756, 0.1427, 0.3634, 0.1301, 0.4643, 0.1076, 0.4699, 0.1076, 0.1505, 0.1229, 0.1509, 0.1405, 0.1827, 0.1076, 0.1838, 0.1076, 0.1257, 0.1323, 0.1355, 0.1229, 0.1509, 0.1076, 0.1257, 0.09224, 0.1509, 0.08284, 0.1355, 0.1076, 0.1257, 0.1076, 0.1505, 0.09224, 0.1509, 0.1076, 0.1257, 0.1229, 0.1509, 0.1076, 0.1505, 0.03973, 0.209, 0.07194, 0.2335, 0.06677, 0.2785, 0.01331, 0.2732, 0.8544, 0.3843, 0.905, 0.378, 0.9011, 0.4121, 0.07194, 0.2335, 0.1076, 0.2265, 0.1076, 0.2802, 0.06677, 0.2785, 0.2818, 0.2014, 0.2552, 0.199, 0.2582, 0.1729, 0.2819, 0.1894, 0.2552, 0.199, 0.2098, 0.197, 0.2128, 0.1749, 0.2582, 0.1729, 0.3539, 0.1965, 0.3083, 0.1989, 0.3051, 0.1728, 0.3504, 0.1744, 0.3083, 0.1989, 0.2818, 0.2014, 0.2819, 0.1894, 0.3051, 0.1728, 0.2819, 0.1894, 0.2582, 0.1729, 0.2817, 0.1378, 0.3051, 0.1728, 0.3331, 0.4298, 0.3025, 0.4442, 0.3042, 0.4175, 0.3249, 0.415, 0.303, 0.4707, 0.2829, 0.4531, 0.2828, 0.4436, 0.3025, 0.4442, 0.2828, 0.4436, 0.2636, 0.4443, 0.2615, 0.4178, 0.2828, 0.4173, 0.2636, 0.4443, 0.2334, 0.4306, 0.2407, 0.4154, 0.2615, 0.4178, 0.3025, 0.4442, 0.2828, 0.4436, 0.2828, 0.4173, 0.3042, 0.4175, 0.303, 0.4707, 0.2824, 0.5076, 0.2633, 0.4706, 0.2829, 0.4531, 0.2829, 0.4531, 0.2633, 0.4706, 0.2636, 0.4443, 0.2828, 0.4436, 0.2633, 0.4706, 0.2297, 0.4445, 0.2334, 0.4306, 0.2636, 0.4443, 0.3369, 0.4437, 0.303, 0.4707, 0.3025, 0.4442, 0.3331, 0.4298, 0.2828, 0.4173, 0.2615, 0.4178, 0.2574, 0.2332, 0.2819, 0.2334, 0.2615, 0.4178, 0.2407, 0.4154, 0.2353, 0.2381, 0.2574, 0.2332, 0.3249, 0.415, 0.3042, 0.4175, 0.3065, 0.233, 0.3286, 0.2376, 0.3042, 0.4175, 0.2828, 0.4173, 0.2819, 0.2334, 0.3065, 0.233, 0.2574, 0.2332, 0.2353, 0.2381, 0.2098, 0.197, 0.2552, 0.199, 0.3065, 0.233, 0.2819, 0.2334, 0.2818, 0.2014, 0.3083, 0.1989, 0.3286, 0.2376, 0.3065, 0.233, 0.3083, 0.1989, 0.3539, 0.1965, 0.2819, 0.2334, 0.2574, 0.2332, 0.2552, 0.199, 0.2818, 0.2014, 0.4533, 0.06655, 0.4614, 0.04625, 0.4752, 0.05066, 0.4678, 0.06788, 0.4614, 0.04625, 0.4592, 0.01493, 0.4855, 0.01989, 0.4752, 0.05066, 0.4605, 0.1158, 0.4632, 0.08488, 0.4772, 0.08048, 0.4842, 0.1079, 0.4632, 0.08488, 0.4533, 0.06655, 0.4678, 0.06788, 0.4772, 0.08048, 0.4678, 0.06788, 0.4752, 0.05066, 0.494, 0.06711, 0.4772, 0.08048, 0.09028, 0.1138, 0.08435, 0.08627, 0.1105, 0.09088, 0.1113, 0.1117, 0.05389, 0.08436, 0.05492, 0.07317, 0.06886, 0.07032, 0.08435, 0.08627, 0.06886, 0.07032, 0.08151, 0.05406, 0.1077, 0.04711, 0.1077, 0.06904, 0.08151, 0.05406, 0.08649, 0.02625, 0.11, 0.02612, 0.1077, 0.04711, 0.08435, 0.08627, 0.06886, 0.07032, 0.1077, 0.06904, 0.1105, 0.09088, 0.0343, 0.06917, 0.03728, 0.06645, 0.05492, 0.07317, 0.05389, 0.08436, 0.05492, 0.07317, 0.05655, 0.05741, 0.08151, 0.05406, 0.06886, 0.07032, 0.05655, 0.05741, 0.06757, 0.03441, 0.08649, 0.02625, 0.08151, 0.05406, 0.07235, 0.1067, 0.05389, 0.08436, 0.08435, 0.08627, 0.09028, 0.1138, 0.2847, 0.06686, 0.2839, 0.04119, 0.4432, 0.04336, 0.4437, 0.06619, 0.2839, 0.04119, 0.2862, 0.01739, 0.4448, 0.01961, 0.4432, 0.04336, 0.2871, 0.1174, 0.2854, 0.09306, 0.4459, 0.08848, 0.4454, 0.1122, 0.2854, 0.09306, 0.2847, 0.06686, 0.4437, 0.06619, 0.4459, 0.08848, 0.4432, 0.04336, 0.4448, 0.01961, 0.4592, 0.01493, 0.4614, 0.04625, 0.4459, 0.08848, 0.4437, 0.06619, 0.4533, 0.06655, 0.4632, 0.08488, 0.4454, 0.1122, 0.4459, 0.08848, 0.4632, 0.08488, 0.4605, 0.1158, 0.4437, 0.06619, 0.4432, 0.04336, 0.4614, 0.04625, 0.4533, 0.06655, 0.1077, 0.06904, 0.1077, 0.04711, 0.2839, 0.04119, 0.2847, 0.06686, 0.1077, 0.04711, 0.11, 0.02612, 0.2862, 0.01739, 0.2839, 0.04119, 0.1113, 0.1117, 0.1105, 0.09088, 0.2854, 0.09306, 0.2871, 0.1174, 0.1105, 0.09088, 0.1077, 0.06904, 0.2847, 0.06686, 0.2854, 0.09306, 0.428, 0.1813, 0.4026, 0.1771, 0.41, 0.1582, 0.4284, 0.1687, 0.4026, 0.1771, 0.3705, 0.1761, 0.3746, 0.1533, 0.41, 0.1582, 0.4843, 0.1788, 0.454, 0.1779, 0.4473, 0.159, 0.4816, 0.1567, 0.454, 0.1779, 0.428, 0.1813, 0.4284, 0.1687, 0.4473, 0.159, 0.4284, 0.1687, 0.41, 0.1582, 0.4294, 0.1305, 0.4473, 0.159, 0.48, 0.4144, 0.4431, 0.4306, 0.4459, 0.3928, 0.4697, 0.3898, 0.4447, 0.4612, 0.4219, 0.4408, 0.4221, 0.4278, 0.4431, 0.4306, 0.4221, 0.4278, 0.4017, 0.4293, 0.4005, 0.3923, 0.423, 0.3971, 0.4017, 0.4293, 0.3659, 0.4114, 0.3773, 0.3871, 0.4005, 0.3923, 0.4431, 0.4306, 0.4221, 0.4278, 0.423, 0.3971, 0.4459, 0.3928, 0.4447, 0.4612, 0.4198, 0.4962, 0.3984, 0.4596, 0.4219, 0.4408, 0.4219, 0.4408, 0.3984, 0.4596, 0.4017, 0.4293, 0.4221, 0.4278, 0.3984, 0.4596, 0.3631, 0.4323, 0.3659, 0.4114, 0.4017, 0.4293, 0.4816, 0.4353, 0.4447, 0.4612, 0.4431, 0.4306, 0.48, 0.4144, 0.423, 0.3971, 0.4005, 0.3923, 0.4271, 0.204, 0.4005, 0.3923, 0.3773, 0.3871, 0.376, 0.2041, 0.3949, 0.2056, 0.4697, 0.3898, 0.4459, 0.3928, 0.4461, 0.2077, 0.4738, 0.2047, 0.4459, 0.3928, 0.423, 0.3971, 0.4271, 0.204, 0.4461, 0.2077, 0.3949, 0.2056, 0.376, 0.2041, 0.3705, 0.1761, 0.4026, 0.1771, 0.4461, 0.2077, 0.4271, 0.204, 0.428, 0.1813, 0.454, 0.1779, 0.4738, 0.2047, 0.4461, 0.2077, 0.454, 0.1779, 0.4843, 0.1788, 0.4271, 0.204, 0.3949, 0.2056, 0.4026, 0.1771, 0.428, 0.1813, 0.6207, 0.09305, 0.5927, 0.09135, 0.5978, 0.07045, 0.6209, 0.08209, 0.5927, 0.09135, 0.5522, 0.07359, 0.5738, 0.05042, 0.5978, 0.07045, 0.6853, 0.0833, 0.6464, 0.09053, 0.6424, 0.06999, 0.6684, 0.05864, 0.6464, 0.09053, 0.6207, 0.09305, 0.6209, 0.08209, 0.6424, 0.06999, 0.6209, 0.08209, 0.5978, 0.07045, 0.6197, 0.04905, 0.6424, 0.06999, 0.6897, 0.4331, 0.6467, 0.4187, 0.6582, 0.3843, 0.7007, 0.3924, 0.6389, 0.4456, 0.6136, 0.4212, 0.6145, 0.4053, 0.6467, 0.4187, 0.6145, 0.4053, 0.5789, 0.4132, 0.5713, 0.3814, 0.6101, 0.3759, 0.5789, 0.4132, 0.5339, 0.4307, 0.5398, 0.3872, 0.5713, 0.3814, 0.6467, 0.4187, 0.6145, 0.4053, 0.6101, 0.3759, 0.6582, 0.3843, 0.6389, 0.4456, 0.6125, 0.4764, 0.5861, 0.4433, 0.6136, 0.4212, 0.6136, 0.4212, 0.5861, 0.4433, 0.5789, 0.4132, 0.6145, 0.4053, 0.5861, 0.4433, 0.5433, 0.4508, 0.5339, 0.4307, 0.5789, 0.4132, 0.68, 0.4531, 0.6389, 0.4456, 0.6467, 0.4187, 0.6897, 0.4331, 0.6101, 0.3759, 0.5713, 0.3814, 0.5825, 0.1373, 0.6162, 0.1337, 0.5713, 0.3814, 0.5398, 0.3872, 0.554, 0.1366, 0.5825, 0.1373, 0.7007, 0.3924, 0.6582, 0.3843, 0.6534, 0.136, 0.6859, 0.1351, 0.6582, 0.3843, 0.6101, 0.3759, 0.6162, 0.1337, 0.6534, 0.136, 0.5825, 0.1373, 0.554, 0.1366, 0.5522, 0.07359, 0.5927, 0.09135, 0.6534, 0.136, 0.6162, 0.1337, 0.6207, 0.09305, 0.6464, 0.09053, 0.6859, 0.1351, 0.6534, 0.136, 0.6464, 0.09053, 0.6853, 0.0833, 0.6162, 0.1337, 0.5825, 0.1373, 0.5927, 0.09135, 0.6207, 0.09305, 0.564, 0.935, 0.5623, 0.9002, 0.5417, 0.8971, 0.5423, 0.9318, 0.6347, 0.9325, 0.6385, 0.8973, 0.6192, 0.9002, 0.6161, 0.9294, 0.6161, 0.9294, 0.6192, 0.9002, 0.5922, 0.9024, 0.5926, 0.9293, 0.5623, 0.9002, 0.5642, 0.8361, 0.5477, 0.8491, 0.5417, 0.8971, 0.5922, 0.9024, 0.5911, 0.8584, 0.5642, 0.8361, 0.5623, 0.9002, 0.6091, 0.9781, 0.6265, 0.9729, 0.631, 0.9552, 0.6134, 0.9606, 0.5961, 0.9584, 0.5926, 0.9293, 0.564, 0.935, 0.5808, 0.967, 0.6134, 0.9606, 0.6161, 0.9294, 0.5926, 0.9293, 0.5961, 0.9584, 0.564, 0.935, 0.5502, 0.9528, 0.5477, 0.9655, 0.5808, 0.967, 0.5926, 0.9293, 0.5922, 0.9024, 0.5623, 0.9002, 0.564, 0.935, 0.6347, 0.9325, 0.6161, 0.9294, 0.6134, 0.9606, 0.631, 0.9552, 0.5237, 0.9524, 0.5048, 0.9493, 0.5006, 0.9504, 0.5239, 0.9576, 0.6265, 0.9729, 0.6505, 0.9555, 0.6473, 0.9487, 0.631, 0.9552, 0.5423, 0.9318, 0.5407, 0.9391, 0.5502, 0.9528, 0.564, 0.935, 0.6424, 0.936, 0.6347, 0.9325, 0.631, 0.9552, 0.6473, 0.9487, 0.5006, 0.9504, 0.5048, 0.9493, 0.505, 0.9462, 0.5003, 0.9464, 0.5257, 0.9466, 0.505, 0.9462, 0.5048, 0.9493, 0.5237, 0.9524, 0.6613, 0.9291, 0.6424, 0.936, 0.6473, 0.9487, 0.6641, 0.9344, 0.6696, 0.9377, 0.6892, 0.9145, 0.6858, 0.9124, 0.6641, 0.9344, 0.5502, 0.9528, 0.5237, 0.9524, 0.5239, 0.9576, 0.5477, 0.9655, 0.5407, 0.9391, 0.5257, 0.9466, 0.5237, 0.9524, 0.5502, 0.9528, 0.6799, 0.9134, 0.6613, 0.9291, 0.6641, 0.9344, 0.6858, 0.9124, 0.6505, 0.9555, 0.6696, 0.9377, 0.6641, 0.9344, 0.6473, 0.9487, 0.8308, 0.1767, 0.8278, 0.1946, 0.7952, 0.1681, 0.81, 0.1612, 0.8643, 0.08805, 0.8722, 0.08466, 0.8756, 0.1632, 0.86, 0.1567, 0.86, 0.1567, 0.8756, 0.1632, 0.8502, 0.1961, 0.843, 0.1749, 0.843, 0.1749, 0.8502, 0.1961, 0.8278, 0.1946, 0.8308, 0.1767, 0.81, 0.1612, 0.7952, 0.1681, 0.7848, 0.07824, 0.8001, 0.0824, 0.8268, 0.1506, 0.8143, 0.08642, 0.8282, 0.1341, 0.8268, 0.1506, 0.81, 0.1612, 0.8143, 0.08642, 0.81, 0.1612, 0.8001, 0.0824, 0.8143, 0.08642, 0.8756, 0.1632, 0.8722, 0.08466, 0.9293, 0.07761, 0.9031, 0.1646, 0.8076, 0.05528, 0.7988, 0.0273, 0.8639, 0.04972, 0.853, 0.06393, 0.8391, 0.1365, 0.8426, 0.1509, 0.8268, 0.1506, 0.8282, 0.1341, 0.8766, 0.1933, 0.8756, 0.1632, 0.9031, 0.1646, 0.8901, 0.1952, 0.8426, 0.1509, 0.8406, 0.1669, 0.8323, 0.1682, 0.8268, 0.1506, 0.8323, 0.1682, 0.8308, 0.1767, 0.81, 0.1612, 0.8268, 0.1506, 0.8391, 0.1365, 0.8541, 0.08905, 0.8426, 0.1509, 0.8541, 0.08905, 0.86, 0.1567, 0.8426, 0.1509, 0.8541, 0.08905, 0.8643, 0.08805, 0.86, 0.1567, 0.8282, 0.1341, 0.8143, 0.08642, 0.8541, 0.08905, 0.8391, 0.1365, 0.8406, 0.1669, 0.843, 0.1749, 0.8308, 0.1767, 0.8323, 0.1682, 0.8426, 0.1509, 0.86, 0.1567, 0.843, 0.1749, 0.8406, 0.1669, 0.8143, 0.08642, 0.8076, 0.05528, 0.853, 0.06393, 0.8541, 0.08905, 0.8001, 0.0824, 0.7848, 0.07824, 0.7988, 0.0273, 0.8076, 0.05528, 0.853, 0.06393, 0.8639, 0.04972, 0.8722, 0.08466, 0.8643, 0.08805, 0.8143, 0.08642, 0.8001, 0.0824, 0.8076, 0.05528, 0.8541, 0.08905, 0.853, 0.06393, 0.8643, 0.08805, 0.8722, 0.08466, 0.8731, 0.0566, 0.9252, 0.03018, 0.9293, 0.07761, 0.03728, 0.06645, 0.0368, 0.05945, 0.05655, 0.05741, 0.05492, 0.07317, 0.3679, 0.6424, 0.3419, 0.6418, 0.3436, 0.6282, 0.376, 0.6275, 0.376, 0.6275, 0.3436, 0.6282, 0.3296, 0.6056, 0.3498, 0.5915, 0.2319, 0.6266, 0.2018, 0.6197, 0.2322, 0.591, 0.2486, 0.6071, 0.2018, 0.6197, 0.2319, 0.6266, 0.2299, 0.6449, 0.2042, 0.6363, 0.2486, 0.6071, 0.2712, 0.5993, 0.2596, 0.6406, 0.2319, 0.6266, 0.2018, 0.5732, 0.2214, 0.4791, 0.2509, 0.5286, 0.2101, 0.5868, 0.3307, 0.5821, 0.3015, 0.5403, 0.338, 0.5234, 0.3726, 0.5897, 0.3296, 0.6056, 0.3071, 0.5944, 0.3015, 0.5403, 0.3307, 0.5821, 0.3761, 0.4762, 0.3798, 0.5757, 0.3726, 0.5897, 0.338, 0.5234, 0.3071, 0.5944, 0.3296, 0.6056, 0.3436, 0.6282, 0.3135, 0.639, 0.2299, 0.6449, 0.2597, 0.6974, 0.2343, 0.7217, 0.2042, 0.6363, 0.2832, 0.5491, 0.2505, 0.5849, 0.2101, 0.5868, 0.2509, 0.5286, 0.0343, 0.06917, 0.02909, 0.06045, 0.0368, 0.05945, 0.03728, 0.06645, 0.04973, 0.1184, 0.03429, 0.1133, 0.05389, 0.08436, 0.07235, 0.1067, 0.02869, 0.04159, 0.03889, 0.03189, 0.06757, 0.03441, 0.05655, 0.05741, 0.4934, 0.5612, 0.4616, 0.5649, 0.4614, 0.5041, 0.4968, 0.5233, 0.4415, 0.5121, 0.4614, 0.5041, 0.4616, 0.5649, 0.4407, 0.5378, 0.6601, 0.5378, 0.6392, 0.5649, 0.6393, 0.5041, 0.6593, 0.5121, 0.604, 0.5233, 0.6393, 0.5041, 0.6392, 0.5649, 0.6074, 0.5612, 0.6074, 0.5612, 0.5799, 0.5529, 0.5812, 0.4897, 0.604, 0.5233, 0.8076, 0.4121, 0.8038, 0.378, 0.8544, 0.3843, 0.1076, 0.2265, 0.07194, 0.2335, 0.08687, 0.2048, 0.1076, 0.2049, 0.4968, 0.5233, 0.5195, 0.4897, 0.5209, 0.5529, 0.4934, 0.5612, 0.1076, 0.2265, 0.1432, 0.2335, 0.1484, 0.2785, 0.1076, 0.2802, 0.1484, 0.2785, 0.2018, 0.2732, 0.201, 0.3761, 0.1427, 0.3634, 0.9389, 0.7333, 0.8986, 0.723, 0.8986, 0.6924, 0.6237, 0.7746, 0.6302, 0.7252, 0.6599, 0.7354, 0.8126, 0.7219, 0.8125, 0.6852, 0.8329, 0.6478, 0.8583, 0.7333, 0.8986, 0.6924, 0.8583, 0.7333, 0.8329, 0.6478, 0.8986, 0.6401, 0.9846, 0.7219, 0.9389, 0.7333, 0.9642, 0.6478, 0.9846, 0.6852, 0.9389, 0.7333, 0.8986, 0.6924, 0.8986, 0.6401, 0.9642, 0.6478, 0.1076, 0.5589, 0.1305, 0.5606, 0.1327, 0.608, 0.1076, 0.6039, 0.592, 0.7743, 0.6237, 0.7746, 0.6252, 0.8063, 0.6092, 0.7984, 0.08461, 0.5606, 0.1076, 0.5589, 0.1076, 0.6039, 0.08248, 0.608, 0.592, 0.7743, 0.5749, 0.7984, 0.5589, 0.8063, 0.5603, 0.7746, 0.1327, 0.608, 0.1757, 0.6159, 0.1759, 0.6597, 0.1379, 0.6542, 0.03947, 0.6159, 0.08248, 0.608, 0.07727, 0.6542, 0.03924, 0.6597, 0.1339, 0.7171, 0.1076, 0.7095, 0.1076, 0.6502, 0.1379, 0.6542, 0.1076, 0.7095, 0.08122, 0.7171, 0.07727, 0.6542, 0.1076, 0.6502, 0.6385, 0.8973, 0.6368, 0.8497, 0.62, 0.8362, 0.6192, 0.9002, 0.6192, 0.9002, 0.62, 0.8362, 0.5911, 0.8584, 0.5922, 0.9024, 0.5603, 0.7746, 0.5538, 0.7252, 0.592, 0.7273, 0.592, 0.7743, 0.5241, 0.7354, 0.5538, 0.7252, 0.5603, 0.7746, 0.4005, 0.3923, 0.3949, 0.2056, 0.4271, 0.204, 0.2818, 0.2014, 0.2819, 0.1894, 0.2582, 0.1729, 0.2552, 0.199, 0.2552, 0.199, 0.2582, 0.1729, 0.2128, 0.1749, 0.2098, 0.197, 0.3539, 0.1965, 0.3504, 0.1744, 0.3051, 0.1728, 0.3083, 0.1989, 0.3083, 0.1989, 0.3051, 0.1728, 0.2819, 0.1894, 0.2818, 0.2014, 0.2819, 0.1894, 0.3051, 0.1728, 0.2817, 0.1378, 0.2582, 0.1729, 0.3331, 0.4298, 0.3249, 0.415, 0.3042, 0.4175, 0.3025, 0.4442, 0.303, 0.4707, 0.3025, 0.4442, 0.2828, 0.4436, 0.2829, 0.4531, 0.2828, 0.4436, 0.2828, 0.4173, 0.2615, 0.4178, 0.2636, 0.4443, 0.2636, 0.4443, 0.2615, 0.4178, 0.2407, 0.4154, 0.2334, 0.4306, 0.3025, 0.4442, 0.3042, 0.4175, 0.2828, 0.4173, 0.2828, 0.4436, 0.303, 0.4707, 0.2829, 0.4531, 0.2633, 0.4706, 0.2824, 0.5076, 0.2829, 0.4531, 0.2828, 0.4436, 0.2636, 0.4443, 0.2633, 0.4706, 0.2633, 0.4706, 0.2636, 0.4443, 0.2334, 0.4306, 0.2297, 0.4445, 0.3369, 0.4437, 0.3331, 0.4298, 0.3025, 0.4442, 0.303, 0.4707, 0.2828, 0.4173, 0.2819, 0.2334, 0.2574, 0.2332, 0.2615, 0.4178, 0.2615, 0.4178, 0.2574, 0.2332, 0.2353, 0.2381, 0.2407, 0.4154, 0.3249, 0.415, 0.3286, 0.2376, 0.3065, 0.233, 0.3042, 0.4175, 0.3042, 0.4175, 0.3065, 0.233, 0.2819, 0.2334, 0.2828, 0.4173, 0.2574, 0.2332, 0.2552, 0.199, 0.2098, 0.197, 0.2353, 0.2381, 0.3065, 0.233, 0.3083, 0.1989, 0.2818, 0.2014, 0.2819, 0.2334, 0.3286, 0.2376, 0.3539, 0.1965, 0.3083, 0.1989, 0.3065, 0.233, 0.2819, 0.2334, 0.2818, 0.2014, 0.2552, 0.199, 0.2574, 0.2332, 0.4533, 0.06655, 0.4678, 0.06788, 0.4752, 0.05066, 0.4614, 0.04625, 0.4614, 0.04625, 0.4752, 0.05066, 0.4855, 0.01989, 0.4592, 0.01493, 0.4605, 0.1158, 0.4842, 0.1079, 0.4772, 0.08048, 0.4632, 0.08488, 0.4632, 0.08488, 0.4772, 0.08048, 0.4678, 0.06788, 0.4533, 0.06655, 0.4678, 0.06788, 0.4772, 0.08048, 0.494, 0.06711, 0.4752, 0.05066, 0.09028, 0.1138, 0.1113, 0.1117, 0.1105, 0.09088, 0.08435, 0.08627, 0.05389, 0.08436, 0.08435, 0.08627, 0.06886, 0.07032, 0.05492, 0.07317, 0.06886, 0.07032, 0.1077, 0.06904, 0.1077, 0.04711, 0.08151, 0.05406, 0.08151, 0.05406, 0.1077, 0.04711, 0.11, 0.02612, 0.08649, 0.02625, 0.08435, 0.08627, 0.1105, 0.09088, 0.1077, 0.06904, 0.06886, 0.07032, 0.0343, 0.06917, 0.05389, 0.08436, 0.05492, 0.07317, 0.03728, 0.06645, 0.05492, 0.07317, 0.06886, 0.07032, 0.08151, 0.05406, 0.05655, 0.05741, 0.05655, 0.05741, 0.08151, 0.05406, 0.08649, 0.02625, 0.06757, 0.03441, 0.07235, 0.1067, 0.09028, 0.1138, 0.08435, 0.08627, 0.05389, 0.08436, 0.2847, 0.06686, 0.4437, 0.06619, 0.4432, 0.04336, 0.2839, 0.04119, 0.2839, 0.04119, 0.4432, 0.04336, 0.4448, 0.01961, 0.2862, 0.01739, 0.2871, 0.1174, 0.4454, 0.1122, 0.4459, 0.08848, 0.2854, 0.09306, 0.2854, 0.09306, 0.4459, 0.08848, 0.4437, 0.06619, 0.2847, 0.06686, 0.4432, 0.04336, 0.4614, 0.04625, 0.4592, 0.01493, 0.4448, 0.01961, 0.4459, 0.08848, 0.4632, 0.08488, 0.4533, 0.06655, 0.4437, 0.06619, 0.4454, 0.1122, 0.4605, 0.1158, 0.4632, 0.08488, 0.4459, 0.08848, 0.4437, 0.06619, 0.4533, 0.06655, 0.4614, 0.04625, 0.4432, 0.04336, 0.1077, 0.06904, 0.2847, 0.06686, 0.2839, 0.04119, 0.1077, 0.04711, 0.1077, 0.04711, 0.2839, 0.04119, 0.2862, 0.01739, 0.11, 0.02612, 0.1113, 0.1117, 0.2871, 0.1174, 0.2854, 0.09306, 0.1105, 0.09088, 0.1105, 0.09088, 0.2854, 0.09306, 0.2847, 0.06686, 0.1077, 0.06904, 0.428, 0.1813, 0.4284, 0.1687, 0.41, 0.1582, 0.4026, 0.1771, 0.4026, 0.1771, 0.41, 0.1582, 0.3746, 0.1533, 0.3705, 0.1761, 0.4843, 0.1788, 0.4816, 0.1567, 0.4473, 0.159, 0.454, 0.1779, 0.454, 0.1779, 0.4473, 0.159, 0.4284, 0.1687, 0.428, 0.1813, 0.4284, 0.1687, 0.4473, 0.159, 0.4294, 0.1305, 0.41, 0.1582, 0.48, 0.4144, 0.4697, 0.3898, 0.4459, 0.3928, 0.4431, 0.4306, 0.4447, 0.4612, 0.4431, 0.4306, 0.4221, 0.4278, 0.4219, 0.4408, 0.4221, 0.4278, 0.423, 0.3971, 0.4005, 0.3923, 0.4017, 0.4293, 0.4017, 0.4293, 0.4005, 0.3923, 0.3773, 0.3871, 0.3659, 0.4114, 0.4431, 0.4306, 0.4459, 0.3928, 0.423, 0.3971, 0.4221, 0.4278, 0.4447, 0.4612, 0.4219, 0.4408, 0.3984, 0.4596, 0.4198, 0.4962, 0.4219, 0.4408, 0.4221, 0.4278, 0.4017, 0.4293, 0.3984, 0.4596, 0.3984, 0.4596, 0.4017, 0.4293, 0.3659, 0.4114, 0.3631, 0.4323, 0.4816, 0.4353, 0.48, 0.4144, 0.4431, 0.4306, 0.4447, 0.4612, 0.423, 0.3971, 0.4271, 0.204, 0.4005, 0.3923, 0.4005, 0.3923, 0.3949, 0.2056, 0.376, 0.2041, 0.3773, 0.3871, 0.4697, 0.3898, 0.4738, 0.2047, 0.4461, 0.2077, 0.4459, 0.3928, 0.4459, 0.3928, 0.4461, 0.2077, 0.4271, 0.204, 0.423, 0.3971, 0.3949, 0.2056, 0.4026, 0.1771, 0.3705, 0.1761, 0.376, 0.2041, 0.4461, 0.2077, 0.454, 0.1779, 0.428, 0.1813, 0.4271, 0.204, 0.4738, 0.2047, 0.4843, 0.1788, 0.454, 0.1779, 0.4461, 0.2077, 0.4271, 0.204, 0.428, 0.1813, 0.4026, 0.1771, 0.3949, 0.2056, 0.6207, 0.09305, 0.6209, 0.08209, 0.5978, 0.07045, 0.5927, 0.09135, 0.5927, 0.09135, 0.5978, 0.07045, 0.5738, 0.05042, 0.5522, 0.07359, 0.6853, 0.0833, 0.6684, 0.05864, 0.6424, 0.06999, 0.6464, 0.09053, 0.6464, 0.09053, 0.6424, 0.06999, 0.6209, 0.08209, 0.6207, 0.09305, 0.6209, 0.08209, 0.6424, 0.06999, 0.6197, 0.04905, 0.5978, 0.07045, 0.6897, 0.4331, 0.7007, 0.3924, 0.6582, 0.3843, 0.6467, 0.4187, 0.6389, 0.4456, 0.6467, 0.4187, 0.6145, 0.4053, 0.6136, 0.4212, 0.6145, 0.4053, 0.6101, 0.3759, 0.5713, 0.3814, 0.5789, 0.4132, 0.5789, 0.4132, 0.5713, 0.3814, 0.5398, 0.3872, 0.5339, 0.4307, 0.6467, 0.4187, 0.6582, 0.3843, 0.6101, 0.3759, 0.6145, 0.4053, 0.6389, 0.4456, 0.6136, 0.4212, 0.5861, 0.4433, 0.6125, 0.4764, 0.6136, 0.4212, 0.6145, 0.4053, 0.5789, 0.4132, 0.5861, 0.4433, 0.5861, 0.4433, 0.5789, 0.4132, 0.5339, 0.4307, 0.5433, 0.4508, 0.68, 0.4531, 0.6897, 0.4331, 0.6467, 0.4187, 0.6389, 0.4456, 0.6101, 0.3759, 0.6162, 0.1337, 0.5825, 0.1373, 0.5713, 0.3814, 0.5713, 0.3814, 0.5825, 0.1373, 0.554, 0.1366, 0.5398, 0.3872, 0.7007, 0.3924, 0.6859, 0.1351, 0.6534, 0.136, 0.6582, 0.3843, 0.6582, 0.3843, 0.6534, 0.136, 0.6162, 0.1337, 0.6101, 0.3759, 0.5825, 0.1373, 0.5927, 0.09135, 0.5522, 0.07359, 0.554, 0.1366, 0.6534, 0.136, 0.6464, 0.09053, 0.6207, 0.09305, 0.6162, 0.1337, 0.6859, 0.1351, 0.6853, 0.0833, 0.6464, 0.09053, 0.6534, 0.136, 0.6162, 0.1337, 0.6207, 0.09305, 0.5927, 0.09135, 0.5825, 0.1373, 0.564, 0.935, 0.5423, 0.9318, 0.5417, 0.8971, 0.5623, 0.9002, 0.6347, 0.9325, 0.6161, 0.9294, 0.6192, 0.9002, 0.6385, 0.8973, 0.6161, 0.9294, 0.5926, 0.9293, 0.5922, 0.9024, 0.6192, 0.9002, 0.5623, 0.9002, 0.5417, 0.8971, 0.5477, 0.8491, 0.5642, 0.8361, 0.5922, 0.9024, 0.5623, 0.9002, 0.5642, 0.8361, 0.5911, 0.8584, 0.6091, 0.9781, 0.6134, 0.9606, 0.631, 0.9552, 0.6265, 0.9729, 0.5961, 0.9584, 0.5808, 0.967, 0.564, 0.935, 0.5926, 0.9293, 0.6134, 0.9606, 0.5961, 0.9584, 0.5926, 0.9293, 0.6161, 0.9294, 0.564, 0.935, 0.5808, 0.967, 0.5477, 0.9655, 0.5502, 0.9528, 0.5926, 0.9293, 0.564, 0.935, 0.5623, 0.9002, 0.5922, 0.9024, 0.6347, 0.9325, 0.631, 0.9552, 0.6134, 0.9606, 0.6161, 0.9294, 0.5237, 0.9524, 0.5239, 0.9576, 0.5006, 0.9504, 0.5048, 0.9493, 0.6265, 0.9729, 0.631, 0.9552, 0.6473, 0.9487, 0.6505, 0.9555, 0.5423, 0.9318, 0.564, 0.935, 0.5502, 0.9528, 0.5407, 0.9391, 0.6424, 0.936, 0.6473, 0.9487, 0.631, 0.9552, 0.6347, 0.9325, 0.5006, 0.9504, 0.5003, 0.9464, 0.505, 0.9462, 0.5048, 0.9493, 0.5257, 0.9466, 0.5237, 0.9524, 0.5048, 0.9493, 0.505, 0.9462, 0.6613, 0.9291, 0.6641, 0.9344, 0.6473, 0.9487, 0.6424, 0.936, 0.6696, 0.9377, 0.6641, 0.9344, 0.6858, 0.9124, 0.6892, 0.9145, 0.5502, 0.9528, 0.5477, 0.9655, 0.5239, 0.9576, 0.5237, 0.9524, 0.5407, 0.9391, 0.5502, 0.9528, 0.5237, 0.9524, 0.5257, 0.9466, 0.6799, 0.9134, 0.6858, 0.9124, 0.6641, 0.9344, 0.6613, 0.9291, 0.6505, 0.9555, 0.6473, 0.9487, 0.6641, 0.9344, 0.6696, 0.9377, 0.8308, 0.1767, 0.81, 0.1612, 0.7952, 0.1681, 0.8278, 0.1946, 0.8643, 0.08805, 0.86, 0.1567, 0.8756, 0.1632, 0.8722, 0.08466, 0.86, 0.1567, 0.843, 0.1749, 0.8502, 0.1961, 0.8756, 0.1632, 0.843, 0.1749, 0.8308, 0.1767, 0.8278, 0.1946, 0.8502, 0.1961, 0.81, 0.1612, 0.8001, 0.0824, 0.7848, 0.07824, 0.7952, 0.1681, 0.8268, 0.1506, 0.8282, 0.1341, 0.8143, 0.08642, 0.8268, 0.1506, 0.8143, 0.08642, 0.81, 0.1612, 0.8143, 0.08642, 0.8001, 0.0824, 0.81, 0.1612, 0.8756, 0.1632, 0.9031, 0.1646, 0.9293, 0.07761, 0.8722, 0.08466, 0.8076, 0.05528, 0.853, 0.06393, 0.8639, 0.04972, 0.7988, 0.0273, 0.8391, 0.1365, 0.8282, 0.1341, 0.8268, 0.1506, 0.8426, 0.1509, 0.8766, 0.1933, 0.8901, 0.1952, 0.9031, 0.1646, 0.8756, 0.1632, 0.8426, 0.1509, 0.8268, 0.1506, 0.8323, 0.1682, 0.8406, 0.1669, 0.8323, 0.1682, 0.8268, 0.1506, 0.81, 0.1612, 0.8308, 0.1767, 0.8391, 0.1365, 0.8426, 0.1509, 0.8541, 0.08905, 0.8426, 0.1509, 0.86, 0.1567, 0.8541, 0.08905, 0.86, 0.1567, 0.8643, 0.08805, 0.8541, 0.08905, 0.8282, 0.1341, 0.8391, 0.1365, 0.8541, 0.08905, 0.8143, 0.08642, 0.8406, 0.1669, 0.8323, 0.1682, 0.8308, 0.1767, 0.843, 0.1749, 0.8426, 0.1509, 0.8406, 0.1669, 0.843, 0.1749, 0.86, 0.1567, 0.8143, 0.08642, 0.8541, 0.08905, 0.853, 0.06393, 0.8076, 0.05528, 0.8001, 0.0824, 0.8076, 0.05528, 0.7988, 0.0273, 0.7848, 0.07824, 0.853, 0.06393, 0.8643, 0.08805, 0.8722, 0.08466, 0.8639, 0.04972, 0.8143, 0.08642, 0.8076, 0.05528, 0.8001, 0.0824, 0.8541, 0.08905, 0.8643, 0.08805, 0.853, 0.06393, 0.8722, 0.08466, 0.9293, 0.07761, 0.9252, 0.03018, 0.8731, 0.0566, 0.03728, 0.06645, 0.05492, 0.07317, 0.05655, 0.05741, 0.0368, 0.05945, 0.0343, 0.06917, 0.03728, 0.06645, 0.0368, 0.05945, 0.02909, 0.06045, 0.04973, 0.1184, 0.07235, 0.1067, 0.05389, 0.08436, 0.03429, 0.1133, 0.02869, 0.04159, 0.05655, 0.05741, 0.06757, 0.03441, 0.03889, 0.03189, 0.6385, 0.8973, 0.6192, 0.9002, 0.62, 0.8362, 0.6368, 0.8497, 0.6192, 0.9002, 0.5922, 0.9024, 0.5911, 0.8584, 0.62, 0.8362, 0.4005, 0.3923, 0.4271, 0.204, 0.3949, 0.2056])
me_skeleton.materials.append(None)
me_skeleton.use_remesh_preserve_volume = False
me_skeleton.use_remesh_preserve_attributes = False
me_skeleton.use_mirror_vertex_groups = False
me_skeleton.update()

# ---- objects
ob_skeleton = bpy.data.objects.new('skeleton', me_skeleton)
ob_lamp = bpy.data.objects.new('Lamp', light_spot)
ob_camera = bpy.data.objects.new('Camera', cam_camera)

# ---- transforms, parenting, visibility, modifiers, constraints
ob_skeleton.location = (0.0, 0.0, 0.0)
ob_skeleton.lock_rotations_4d = False
ob_skeleton.empty_display_type = 'ARROWS'
ob_skeleton.lineart.crease_threshold = 0.0
ob_lamp.location = (4.076, 1.005, 5.904)
ob_lamp.rotation_euler = (0.6503, 0.05522, 1.866)
ob_lamp.lock_rotations_4d = False
ob_lamp.empty_display_type = 'ARROWS'
ob_lamp.color = (0.0, 0.0, 0.0, 0.0)
ob_lamp.lineart.crease_threshold = 0.0
ob_camera.location = (7.481, -6.508, 5.344)
ob_camera.rotation_euler = (1.109, 0.01082, 0.8149)
ob_camera.lock_rotations_4d = False
ob_camera.empty_display_type = 'ARROWS'
ob_camera.color = (0.0, 0.0, 0.0, 0.0)
ob_camera.display_type = 'WIRE'
ob_camera.lineart.crease_threshold = 0.0

# ---- collection membership
col_collection_1.objects.link(ob_skeleton)
col_collection_1.objects.link(ob_lamp)
col_collection_1.objects.link(ob_camera)

# ---- scene / render settings (as saved in the file)
scene.camera = ob_camera
scene.frame_start = 1; scene.frame_end = 250; scene.frame_set(1)
scene.render.engine = 'BLENDER_EEVEE_NEXT'
scene.render.image_settings.file_format = 'JPEG'
scene.render.image_settings.color_mode = 'RGB'
scene.render.image_settings.compression = 90
scene.render.resolution_x = 800
scene.render.resolution_y = 600
scene.render.pixel_aspect_x = 100.0
scene.render.pixel_aspect_y = 100.0
scene.render.fps = 25
scene.render.dither_intensity = 0.0
scene.render.use_compositing = False
scene.render.use_sequencer = False
scene.render.bake_margin = 2
scene.render.bake_bias = 0.0
scene.render.use_stamp_time = False
scene.render.use_stamp_date = False
scene.render.use_stamp_frame = False
scene.render.use_stamp_camera = False
scene.render.use_stamp_scene = False
scene.render.use_stamp_filename = False
scene.render.use_stamp_render_time = False
scene.render.stamp_font_size = 0
scene.cycles.use_denoising = False
scene.cycles.samples = 10
scene.cycles.sampling_pattern = 'TABULATED_SOBOL'
scene.cycles.light_sampling_threshold = 0.0
scene.cycles.use_adaptive_sampling = False
scene.cycles.use_light_tree = False
scene.cycles.blur_glossy = 0.0
scene.cycles.volume_bounces = 1
scene.cycles.pixel_filter_type = 'GAUSSIAN'
scene.cycles.sample_clamp_indirect = 0.0
scene.view_settings.view_transform = 'Raw'
bpy.context.view_layer.update()
